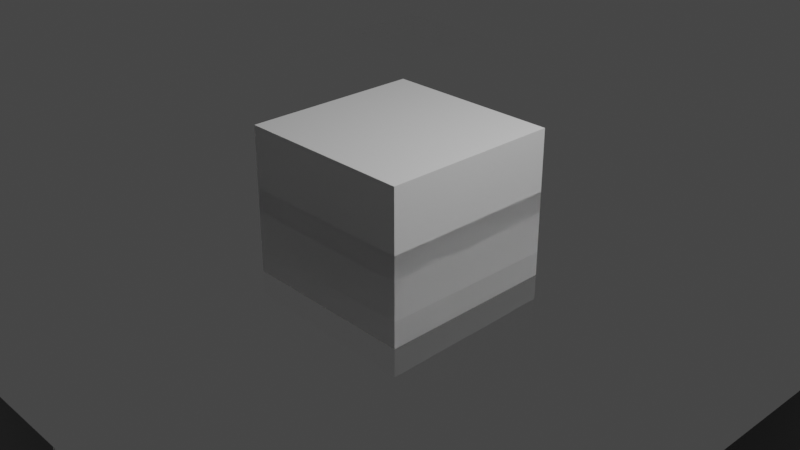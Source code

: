 # Source: probelights.blend  (saved by Blender 2.80.75; exported with 4.5.12 LTS)
import bpy
from mathutils import Matrix  # noqa: F401  (used for matrix-valued properties, if any)

bpy.ops.wm.read_factory_settings(use_empty=True)
scene = bpy.context.scene
scene.name = 'Scene'

# ---- collections
col_collection = bpy.data.collections.new('Collection'); scene.collection.children.link(col_collection)

# ---- materials (node trees are filled in below, after node groups)
mat_material = bpy.data.materials.new('Material')
mat_material.alpha_threshold = 0.0
mat_material.use_transparent_shadow = False
mat_material.use_raytrace_refraction = True
mat_material.use_screen_refraction = True
mat_material.thickness_mode = 'SLAB'
mat_material.line_color = (0.0, 0.0, 0.0, 1.0)

# ---- material node trees
mat_material.use_nodes = True; mat_material.node_tree.nodes.clear()
_N = mat_material.node_tree.nodes; _L = mat_material.node_tree.links
n0 = _N.new('ShaderNodeOutputMaterial'); n0.name = 'Material Output'; n0.location = (300, 300)
n1 = _N.new('ShaderNodeBsdfGlass'); n1.name = 'Glass BSDF'; n1.location = (-62, 250)
n1.distribution = 'BECKMANN'
n1.inputs[2].default_value = 1.45
_L.new(n1.outputs[0], n0.inputs[0])
n0.is_active_output = True

# ---- world
world_world = bpy.data.worlds.new('World'); scene.world = world_world
world_world.use_nodes = True; world_world.node_tree.nodes.clear()
_N = world_world.node_tree.nodes; _L = world_world.node_tree.links
n0 = _N.new('ShaderNodeOutputWorld'); n0.name = 'World Output'; n0.location = (300, 300)
n1 = _N.new('ShaderNodeBackground'); n1.name = 'Background'; n1.location = (10, 300)
n1.inputs[0].default_value = (0.05088, 0.05088, 0.05088, 1.0)
_L.new(n1.outputs[0], n0.inputs[0])
n0.is_active_output = True
world_world.color = (0.05088, 0.05088, 0.05088)
world_world.use_sun_shadow = False
world_world.sun_shadow_jitter_overblur = 0.0

# ---- cameras
cam_camera = bpy.data.cameras.new('Camera')
cam_camera.clip_end = 100.0
cam_camera.ortho_scale = 7.314

# ---- lights
light_light = bpy.data.lights.new('Light', 'POINT')
light_light.transmission_factor = 0.0
light_light.energy = 1000.0
light_light.shadow_soft_size = 0.1
light_light.shadow_maximum_resolution = 0.006
light_light.use_absolute_resolution = True

# ---- meshes
me_cube = bpy.data.meshes.new('Cube')
me_cube.from_pydata([(1.0, 1.0, 1.0), (1.0, 1.0, -1.0), (1.0, -1.0, 1.0), (1.0, -1.0, -1.0), (-1.0, 1.0, 1.0), (-1.0, 1.0, -1.0), (-1.0, -1.0, 1.0), (-1.0, -1.0, -1.0)], [], [(0, 4, 6, 2), (3, 2, 6, 7), (7, 6, 4, 5), (5, 1, 3, 7), (1, 0, 2, 3), (5, 4, 0, 1)])
_uv = me_cube.uv_layers.new(name='UVMap')
_uv.uv.foreach_set('vector', [0.375, 0.0, 0.625, 0.0, 0.625, 0.25, 0.375, 0.25, 0.375, 0.25, 0.625, 0.25, 0.625, 0.5, 0.375, 0.5, 0.375, 0.5, 0.625, 0.5, 0.625, 0.75, 0.375, 0.75, 0.375, 0.75, 0.625, 0.75, 0.625, 1.0, 0.375, 1.0, 0.125, 0.5, 0.375, 0.5, 0.375, 0.75, 0.125, 0.75, 0.625, 0.5, 0.875, 0.5, 0.875, 0.75, 0.625, 0.75])
me_cube.materials.append(mat_material)
me_cube.use_remesh_preserve_volume = False
me_cube.use_remesh_preserve_attributes = False
me_cube.use_mirror_vertex_groups = False
me_cube.update()
me_cube_001 = bpy.data.meshes.new('Cube.001')
me_cube_001.from_pydata([(-1.0, -1.0, -1.0), (-1.0, -1.0, 1.0), (-1.0, 1.0, -1.0), (-1.0, 1.0, 1.0), (1.0, -1.0, -1.0), (1.0, -1.0, 1.0), (1.0, 1.0, -1.0), (1.0, 1.0, 1.0)], [], [(0, 1, 3, 2), (2, 3, 7, 6), (6, 7, 5, 4), (4, 5, 1, 0), (2, 6, 4, 0), (7, 3, 1, 5)])
_uv = me_cube_001.uv_layers.new(name='UVMap')
_uv.uv.foreach_set('vector', [0.375, 0.0, 0.625, 0.0, 0.625, 0.25, 0.375, 0.25, 0.375, 0.25, 0.625, 0.25, 0.625, 0.5, 0.375, 0.5, 0.375, 0.5, 0.625, 0.5, 0.625, 0.75, 0.375, 0.75, 0.375, 0.75, 0.625, 0.75, 0.625, 1.0, 0.375, 1.0, 0.125, 0.5, 0.375, 0.5, 0.375, 0.75, 0.125, 0.75, 0.625, 0.5, 0.875, 0.5, 0.875, 0.75, 0.625, 0.75])
me_cube_001.use_remesh_preserve_volume = False
me_cube_001.use_remesh_preserve_attributes = False
me_cube_001.use_mirror_vertex_groups = False
me_cube_001.update()

# ---- objects
ob_cube = bpy.data.objects.new('Cube', me_cube)
ob_light = bpy.data.objects.new('Light', light_light)
ob_camera = bpy.data.objects.new('Camera', cam_camera)
ob_reflectioncubemap = bpy.data.objects.new('ReflectionCubemap', None)
ob_reflectionplane = bpy.data.objects.new('ReflectionPlane', None)
ob_irradiancevolume = bpy.data.objects.new('IrradianceVolume', None)
ob_cube_001 = bpy.data.objects.new('Cube.001', me_cube_001)

# ---- transforms, parenting, visibility, modifiers, constraints
ob_cube.location = (0.0, 0.0, 0.0)
ob_cube.scale = (4.505, 4.505, 0.3202)
ob_cube.lock_rotations_4d = False
ob_cube.empty_display_type = 'ARROWS'
ob_cube.lineart.crease_threshold = 0.0
ob_light.location = (4.076, 1.005, 5.904)
ob_light.rotation_euler = (0.6503, 0.05522, 1.866)
ob_light.lock_rotations_4d = False
ob_light.empty_display_type = 'ARROWS'
ob_light.color = (0.0, 0.0, 0.0, 0.0)
ob_light.lineart.crease_threshold = 0.0
ob_camera.location = (7.359, -6.926, 4.958)
ob_camera.rotation_euler = (1.109, 0.0, 0.8149)
ob_camera.lock_rotations_4d = False
ob_camera.empty_display_type = 'ARROWS'
ob_camera.color = (0.0, 0.0, 0.0, 0.0)
ob_camera.display_type = 'WIRE'
ob_camera.lineart.crease_threshold = 0.0
ob_reflectioncubemap.location = (0.0, 0.0, 0.0)
ob_reflectioncubemap.scale = (1.72, 1.72, 1.72)
ob_reflectioncubemap.empty_image_offset = (0.0, 0.0)
ob_reflectioncubemap.lineart.crease_threshold = 0.0
ob_reflectionplane.location = (0.0, 0.0, 0.0)
ob_reflectionplane.scale = (4.78, 4.78, 4.78)
ob_reflectionplane.empty_display_size = 0.5
ob_reflectionplane.empty_image_offset = (0.0, 0.0)
ob_reflectionplane.lineart.crease_threshold = 0.0
ob_irradiancevolume.location = (0.0, 0.0, 0.0)
ob_irradiancevolume.scale = (9.11, 9.11, 9.11)
ob_irradiancevolume.empty_image_offset = (0.0, 0.0)
ob_irradiancevolume.lineart.crease_threshold = 0.0
ob_cube_001.location = (0.0, 0.0, 0.0)
ob_cube_001.lineart.crease_threshold = 0.0

# ---- collection membership
col_collection.objects.link(ob_cube)
col_collection.objects.link(ob_light)
col_collection.objects.link(ob_camera)
col_collection.objects.link(ob_reflectioncubemap)
col_collection.objects.link(ob_reflectionplane)
col_collection.objects.link(ob_irradiancevolume)
col_collection.objects.link(ob_cube_001)

# ---- scene / render settings (as saved in the file)
scene.camera = ob_camera
scene.frame_start = 1; scene.frame_end = 250; scene.frame_set(1)
scene.render.engine = 'BLENDER_EEVEE_NEXT'
scene.cycles.use_denoising = False
scene.cycles.samples = 128
scene.cycles.sampling_pattern = 'TABULATED_SOBOL'
scene.cycles.use_adaptive_sampling = False
scene.cycles.use_light_tree = False
scene.eevee.use_raytracing = True
scene.view_settings.view_transform = 'Filmic'
bpy.context.view_layer.update()

